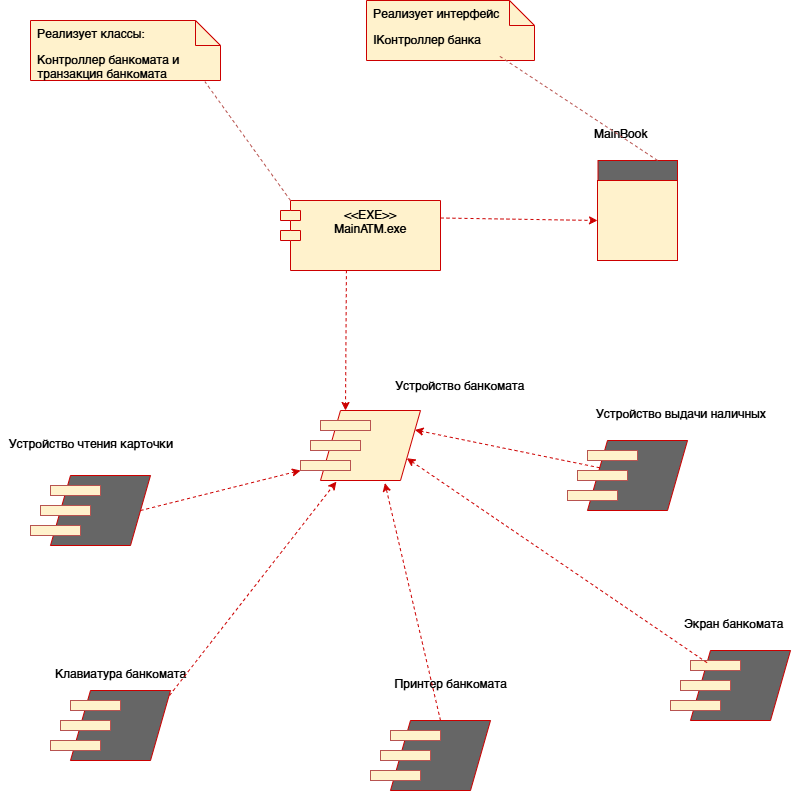

The diagram above was exported from draw.io. Its source (the exported page's mxGraphModel, read from the mxfile embedded in the PNG):
<mxGraphModel dx="1426" dy="751" grid="1" gridSize="10" guides="1" tooltips="1" connect="1" arrows="1" fold="1" page="1" pageScale="1" pageWidth="827" pageHeight="1169" math="0" shadow="0">
  <root>
    <mxCell id="0" />
    <mxCell id="1" parent="0" />
    <mxCell id="fV0NbwpxmxWe0a_ERP2X-2" value="" style="shape=parallelogram;perimeter=parallelogramPerimeter;whiteSpace=wrap;html=1;fixedSize=1;fillColor=#fff2cc;strokeColor=#CC0000;" parent="1" vertex="1">
      <mxGeometry x="350" y="450" width="100" height="70" as="geometry" />
    </mxCell>
    <mxCell id="fV0NbwpxmxWe0a_ERP2X-3" value="" style="rounded=0;whiteSpace=wrap;html=1;fillColor=#FFF2CC;strokeColor=#b85450;" parent="1" vertex="1">
      <mxGeometry x="350" y="460" width="50" height="10" as="geometry" />
    </mxCell>
    <mxCell id="fV0NbwpxmxWe0a_ERP2X-4" value="" style="rounded=0;whiteSpace=wrap;html=1;fillColor=#FFF2CC;strokeColor=#b85450;" parent="1" vertex="1">
      <mxGeometry x="340" y="480" width="50" height="10" as="geometry" />
    </mxCell>
    <mxCell id="fV0NbwpxmxWe0a_ERP2X-11" value="" style="rounded=0;whiteSpace=wrap;html=1;fillColor=#FFF2CC;strokeColor=#b85450;" parent="1" vertex="1">
      <mxGeometry x="330" y="500" width="50" height="10" as="geometry" />
    </mxCell>
    <mxCell id="fV0NbwpxmxWe0a_ERP2X-12" value="" style="shape=parallelogram;perimeter=parallelogramPerimeter;whiteSpace=wrap;html=1;fixedSize=1;fillColor=#666666;strokeColor=#CC0000;" parent="1" vertex="1">
      <mxGeometry x="80" y="515" width="100" height="70" as="geometry" />
    </mxCell>
    <mxCell id="fV0NbwpxmxWe0a_ERP2X-13" value="" style="rounded=0;whiteSpace=wrap;html=1;fillColor=#FFF2CC;strokeColor=#b85450;" parent="1" vertex="1">
      <mxGeometry x="80" y="525" width="50" height="10" as="geometry" />
    </mxCell>
    <mxCell id="fV0NbwpxmxWe0a_ERP2X-14" value="" style="rounded=0;whiteSpace=wrap;html=1;fillColor=#FFF2CC;strokeColor=#b85450;" parent="1" vertex="1">
      <mxGeometry x="70" y="545" width="50" height="10" as="geometry" />
    </mxCell>
    <mxCell id="fV0NbwpxmxWe0a_ERP2X-15" value="" style="rounded=0;whiteSpace=wrap;html=1;fillColor=#FFF2CC;strokeColor=#b85450;" parent="1" vertex="1">
      <mxGeometry x="60" y="565" width="50" height="10" as="geometry" />
    </mxCell>
    <mxCell id="fV0NbwpxmxWe0a_ERP2X-20" value="" style="shape=parallelogram;perimeter=parallelogramPerimeter;whiteSpace=wrap;html=1;fixedSize=1;fillColor=#666666;strokeColor=#CC0000;" parent="1" vertex="1">
      <mxGeometry x="100" y="730" width="100" height="70" as="geometry" />
    </mxCell>
    <mxCell id="fV0NbwpxmxWe0a_ERP2X-21" value="" style="rounded=0;whiteSpace=wrap;html=1;fillColor=#FFF2CC;strokeColor=#b85450;" parent="1" vertex="1">
      <mxGeometry x="100" y="740" width="50" height="10" as="geometry" />
    </mxCell>
    <mxCell id="fV0NbwpxmxWe0a_ERP2X-22" value="" style="rounded=0;whiteSpace=wrap;html=1;fillColor=#FFF2CC;strokeColor=#b85450;" parent="1" vertex="1">
      <mxGeometry x="90" y="760" width="50" height="10" as="geometry" />
    </mxCell>
    <mxCell id="fV0NbwpxmxWe0a_ERP2X-23" value="" style="rounded=0;whiteSpace=wrap;html=1;fillColor=#FFF2CC;strokeColor=#b85450;" parent="1" vertex="1">
      <mxGeometry x="80" y="780" width="50" height="10" as="geometry" />
    </mxCell>
    <mxCell id="fV0NbwpxmxWe0a_ERP2X-24" value="" style="shape=parallelogram;perimeter=parallelogramPerimeter;whiteSpace=wrap;html=1;fixedSize=1;fillColor=#666666;strokeColor=#CC0000;" parent="1" vertex="1">
      <mxGeometry x="420" y="760" width="100" height="70" as="geometry" />
    </mxCell>
    <mxCell id="fV0NbwpxmxWe0a_ERP2X-25" value="" style="rounded=0;whiteSpace=wrap;html=1;fillColor=#FFF2CC;strokeColor=#b85450;" parent="1" vertex="1">
      <mxGeometry x="420" y="770" width="50" height="10" as="geometry" />
    </mxCell>
    <mxCell id="fV0NbwpxmxWe0a_ERP2X-26" value="" style="rounded=0;whiteSpace=wrap;html=1;fillColor=#FFF2CC;strokeColor=#b85450;" parent="1" vertex="1">
      <mxGeometry x="410" y="790" width="50" height="10" as="geometry" />
    </mxCell>
    <mxCell id="fV0NbwpxmxWe0a_ERP2X-27" value="" style="rounded=0;whiteSpace=wrap;html=1;fillColor=#FFF2CC;strokeColor=#b85450;" parent="1" vertex="1">
      <mxGeometry x="400" y="810" width="50" height="10" as="geometry" />
    </mxCell>
    <mxCell id="fV0NbwpxmxWe0a_ERP2X-28" value="" style="shape=parallelogram;perimeter=parallelogramPerimeter;whiteSpace=wrap;html=1;fixedSize=1;fillColor=#666666;strokeColor=#CC0000;" parent="1" vertex="1">
      <mxGeometry x="720" y="690" width="100" height="70" as="geometry" />
    </mxCell>
    <mxCell id="fV0NbwpxmxWe0a_ERP2X-29" value="" style="rounded=0;whiteSpace=wrap;html=1;fillColor=#FFF2CC;strokeColor=#b85450;" parent="1" vertex="1">
      <mxGeometry x="720" y="700" width="50" height="10" as="geometry" />
    </mxCell>
    <mxCell id="fV0NbwpxmxWe0a_ERP2X-30" value="" style="rounded=0;whiteSpace=wrap;html=1;fillColor=#FFF2CC;strokeColor=#b85450;" parent="1" vertex="1">
      <mxGeometry x="710" y="720" width="50" height="10" as="geometry" />
    </mxCell>
    <mxCell id="fV0NbwpxmxWe0a_ERP2X-31" value="" style="rounded=0;whiteSpace=wrap;html=1;fillColor=#FFF2CC;strokeColor=#b85450;" parent="1" vertex="1">
      <mxGeometry x="700" y="740" width="50" height="10" as="geometry" />
    </mxCell>
    <mxCell id="fV0NbwpxmxWe0a_ERP2X-32" value="" style="shape=parallelogram;perimeter=parallelogramPerimeter;whiteSpace=wrap;html=1;fixedSize=1;fillColor=#666666;strokeColor=#CC0000;" parent="1" vertex="1">
      <mxGeometry x="617" y="480" width="100" height="70" as="geometry" />
    </mxCell>
    <mxCell id="fV0NbwpxmxWe0a_ERP2X-33" value="" style="rounded=0;whiteSpace=wrap;html=1;fillColor=#FFF2CC;strokeColor=#b85450;" parent="1" vertex="1">
      <mxGeometry x="617" y="490" width="50" height="10" as="geometry" />
    </mxCell>
    <mxCell id="fV0NbwpxmxWe0a_ERP2X-34" value="" style="rounded=0;whiteSpace=wrap;html=1;fillColor=#FFF2CC;strokeColor=#b85450;" parent="1" vertex="1">
      <mxGeometry x="607" y="510" width="50" height="10" as="geometry" />
    </mxCell>
    <mxCell id="fV0NbwpxmxWe0a_ERP2X-35" value="" style="rounded=0;whiteSpace=wrap;html=1;fillColor=#FFF2CC;strokeColor=#b85450;" parent="1" vertex="1">
      <mxGeometry x="597" y="530" width="50" height="10" as="geometry" />
    </mxCell>
    <mxCell id="fV0NbwpxmxWe0a_ERP2X-36" value="&amp;lt;&amp;lt;EXE&amp;gt;&amp;gt;&lt;div&gt;MainATM.exe&lt;/div&gt;" style="shape=module;align=left;spacingLeft=20;align=center;verticalAlign=top;whiteSpace=wrap;html=1;fillColor=#fff2cc;strokeColor=#CC0000;" parent="1" vertex="1">
      <mxGeometry x="310" y="240" width="160" height="70" as="geometry" />
    </mxCell>
    <mxCell id="fV0NbwpxmxWe0a_ERP2X-39" style="edgeStyle=orthogonalEdgeStyle;rounded=0;orthogonalLoop=1;jettySize=auto;html=1;exitX=0.5;exitY=0;exitDx=0;exitDy=0;entryX=0.5;entryY=1;entryDx=0;entryDy=0;fillColor=#fff2cc;strokeColor=#CC0000;" parent="1" source="fV0NbwpxmxWe0a_ERP2X-37" target="fV0NbwpxmxWe0a_ERP2X-38" edge="1">
      <mxGeometry relative="1" as="geometry" />
    </mxCell>
    <mxCell id="fV0NbwpxmxWe0a_ERP2X-37" value="" style="whiteSpace=wrap;html=1;aspect=fixed;fillColor=#fff2cc;strokeColor=#CC0000;" parent="1" vertex="1">
      <mxGeometry x="627" y="220" width="80" height="80" as="geometry" />
    </mxCell>
    <mxCell id="fV0NbwpxmxWe0a_ERP2X-38" value="" style="rounded=0;whiteSpace=wrap;html=1;fillColor=#666666;strokeColor=#CC0000;" parent="1" vertex="1">
      <mxGeometry x="627.5" y="200" width="79.5" height="20" as="geometry" />
    </mxCell>
    <mxCell id="fV0NbwpxmxWe0a_ERP2X-40" value="IКонтроллер банка" style="shape=note2;boundedLbl=1;whiteSpace=wrap;html=1;size=25;verticalAlign=top;align=left;spacingLeft=5;fillColor=#fff2cc;strokeColor=#CC0000;" parent="1" vertex="1">
      <mxGeometry x="396" y="40" width="168" height="60" as="geometry" />
    </mxCell>
    <mxCell id="fV0NbwpxmxWe0a_ERP2X-41" value="Реализует интерфейс" style="resizeWidth=1;part=1;strokeColor=none;fillColor=none;align=left;spacingLeft=5;whiteSpace=wrap;html=1;" parent="fV0NbwpxmxWe0a_ERP2X-40" vertex="1">
      <mxGeometry width="168" height="25" relative="1" as="geometry" />
    </mxCell>
    <mxCell id="fV0NbwpxmxWe0a_ERP2X-42" value="Контроллер банкомата и транзакция банкомата" style="shape=note2;boundedLbl=1;whiteSpace=wrap;html=1;size=25;verticalAlign=top;align=left;spacingLeft=5;fillColor=#fff2cc;strokeColor=#CC0000;" parent="1" vertex="1">
      <mxGeometry x="60" y="60" width="190" height="60" as="geometry" />
    </mxCell>
    <mxCell id="fV0NbwpxmxWe0a_ERP2X-43" value="Реализует классы:" style="resizeWidth=1;part=1;strokeColor=none;fillColor=none;align=left;spacingLeft=5;whiteSpace=wrap;html=1;" parent="fV0NbwpxmxWe0a_ERP2X-42" vertex="1">
      <mxGeometry width="190" height="25" relative="1" as="geometry" />
    </mxCell>
    <mxCell id="fV0NbwpxmxWe0a_ERP2X-44" value="Устройство банкомата" style="text;html=1;align=center;verticalAlign=middle;resizable=0;points=[];autosize=1;strokeColor=none;fillColor=none;" parent="1" vertex="1">
      <mxGeometry x="414" y="410" width="150" height="30" as="geometry" />
    </mxCell>
    <mxCell id="fV0NbwpxmxWe0a_ERP2X-45" value="Устройство выдачи наличных" style="text;html=1;align=center;verticalAlign=middle;resizable=0;points=[];autosize=1;strokeColor=none;fillColor=none;" parent="1" vertex="1">
      <mxGeometry x="615" y="438" width="190" height="30" as="geometry" />
    </mxCell>
    <mxCell id="fV0NbwpxmxWe0a_ERP2X-46" value="Экран банкомата" style="text;html=1;align=center;verticalAlign=middle;resizable=0;points=[];autosize=1;strokeColor=none;fillColor=none;" parent="1" vertex="1">
      <mxGeometry x="703" y="648" width="120" height="30" as="geometry" />
    </mxCell>
    <mxCell id="fV0NbwpxmxWe0a_ERP2X-47" value="Принтер банкомата" style="text;html=1;align=center;verticalAlign=middle;resizable=0;points=[];autosize=1;strokeColor=none;fillColor=none;" parent="1" vertex="1">
      <mxGeometry x="415" y="708" width="130" height="30" as="geometry" />
    </mxCell>
    <mxCell id="fV0NbwpxmxWe0a_ERP2X-48" value="Клавиатура банкомата" style="text;html=1;align=center;verticalAlign=middle;resizable=0;points=[];autosize=1;strokeColor=none;fillColor=none;" parent="1" vertex="1">
      <mxGeometry x="75" y="698" width="150" height="30" as="geometry" />
    </mxCell>
    <mxCell id="fV0NbwpxmxWe0a_ERP2X-49" value="Устройство чтения карточки" style="text;html=1;align=center;verticalAlign=middle;resizable=0;points=[];autosize=1;strokeColor=none;fillColor=none;" parent="1" vertex="1">
      <mxGeometry x="30" y="468" width="180" height="30" as="geometry" />
    </mxCell>
    <mxCell id="fV0NbwpxmxWe0a_ERP2X-50" value="MainBook" style="text;html=1;align=center;verticalAlign=middle;resizable=0;points=[];autosize=1;strokeColor=none;fillColor=none;" parent="1" vertex="1">
      <mxGeometry x="610" y="158" width="80" height="30" as="geometry" />
    </mxCell>
    <mxCell id="fV0NbwpxmxWe0a_ERP2X-51" value="" style="endArrow=none;dashed=1;html=1;rounded=0;entryX=0.918;entryY=1.019;entryDx=0;entryDy=0;entryPerimeter=0;exitX=0;exitY=0;exitDx=10;exitDy=0;exitPerimeter=0;fillColor=#f8cecc;strokeColor=#b85450;" parent="1" source="fV0NbwpxmxWe0a_ERP2X-36" target="fV0NbwpxmxWe0a_ERP2X-42" edge="1">
      <mxGeometry width="50" height="50" relative="1" as="geometry">
        <mxPoint x="290" y="210" as="sourcePoint" />
        <mxPoint x="340" y="160" as="targetPoint" />
      </mxGeometry>
    </mxCell>
    <mxCell id="fV0NbwpxmxWe0a_ERP2X-52" value="" style="endArrow=none;dashed=1;html=1;rounded=0;entryX=0.79;entryY=0.924;entryDx=0;entryDy=0;entryPerimeter=0;fillColor=#f8cecc;strokeColor=#b85450;exitX=0.75;exitY=0;exitDx=0;exitDy=0;" parent="1" source="fV0NbwpxmxWe0a_ERP2X-38" target="fV0NbwpxmxWe0a_ERP2X-40" edge="1">
      <mxGeometry width="50" height="50" relative="1" as="geometry">
        <mxPoint x="700" y="190" as="sourcePoint" />
        <mxPoint x="682" y="113.5" as="targetPoint" />
      </mxGeometry>
    </mxCell>
    <mxCell id="fV0NbwpxmxWe0a_ERP2X-57" style="rounded=0;orthogonalLoop=1;jettySize=auto;html=1;exitX=0.5;exitY=0;exitDx=0;exitDy=0;entryX=0.644;entryY=1.037;entryDx=0;entryDy=0;strokeColor=#CC0000;dashed=1;entryPerimeter=0;" parent="1" target="fV0NbwpxmxWe0a_ERP2X-2" edge="1">
      <mxGeometry relative="1" as="geometry">
        <mxPoint x="496" y="610" as="targetPoint" />
        <mxPoint x="470" y="760" as="sourcePoint" />
      </mxGeometry>
    </mxCell>
    <mxCell id="fV0NbwpxmxWe0a_ERP2X-58" style="rounded=0;orthogonalLoop=1;jettySize=auto;html=1;exitX=0.5;exitY=0;exitDx=0;exitDy=0;entryX=0.159;entryY=1.016;entryDx=0;entryDy=0;strokeColor=#CC0000;dashed=1;entryPerimeter=0;" parent="1" target="fV0NbwpxmxWe0a_ERP2X-2" edge="1">
      <mxGeometry relative="1" as="geometry">
        <mxPoint x="225" y="585" as="targetPoint" />
        <mxPoint x="199" y="735" as="sourcePoint" />
      </mxGeometry>
    </mxCell>
    <mxCell id="fV0NbwpxmxWe0a_ERP2X-59" style="rounded=0;orthogonalLoop=1;jettySize=auto;html=1;entryX=1;entryY=0.75;entryDx=0;entryDy=0;strokeColor=#CC0000;dashed=1;" parent="1" source="fV0NbwpxmxWe0a_ERP2X-28" target="fV0NbwpxmxWe0a_ERP2X-2" edge="1">
      <mxGeometry relative="1" as="geometry">
        <mxPoint x="623" y="600" as="targetPoint" />
        <mxPoint x="597" y="750" as="sourcePoint" />
      </mxGeometry>
    </mxCell>
    <mxCell id="fV0NbwpxmxWe0a_ERP2X-60" style="rounded=0;orthogonalLoop=1;jettySize=auto;html=1;entryX=1;entryY=0.25;entryDx=0;entryDy=0;strokeColor=#CC0000;dashed=1;" parent="1" source="fV0NbwpxmxWe0a_ERP2X-32" target="fV0NbwpxmxWe0a_ERP2X-2" edge="1">
      <mxGeometry relative="1" as="geometry">
        <mxPoint x="460" y="468" as="targetPoint" />
        <mxPoint x="434" y="618" as="sourcePoint" />
      </mxGeometry>
    </mxCell>
    <mxCell id="fV0NbwpxmxWe0a_ERP2X-61" style="rounded=0;orthogonalLoop=1;jettySize=auto;html=1;exitX=1;exitY=0.5;exitDx=0;exitDy=0;entryX=0;entryY=1;entryDx=0;entryDy=0;strokeColor=#CC0000;dashed=1;" parent="1" source="fV0NbwpxmxWe0a_ERP2X-12" target="fV0NbwpxmxWe0a_ERP2X-11" edge="1">
      <mxGeometry relative="1" as="geometry">
        <mxPoint x="210" y="395" as="targetPoint" />
        <mxPoint x="184" y="545" as="sourcePoint" />
      </mxGeometry>
    </mxCell>
    <mxCell id="fV0NbwpxmxWe0a_ERP2X-62" style="rounded=0;orthogonalLoop=1;jettySize=auto;html=1;exitX=0.412;exitY=0.996;exitDx=0;exitDy=0;entryX=0.25;entryY=0;entryDx=0;entryDy=0;strokeColor=#CC0000;dashed=1;exitPerimeter=0;" parent="1" source="fV0NbwpxmxWe0a_ERP2X-36" target="fV0NbwpxmxWe0a_ERP2X-2" edge="1">
      <mxGeometry relative="1" as="geometry">
        <mxPoint x="388" y="280" as="targetPoint" />
        <mxPoint x="362" y="430" as="sourcePoint" />
      </mxGeometry>
    </mxCell>
    <mxCell id="fV0NbwpxmxWe0a_ERP2X-63" style="rounded=0;orthogonalLoop=1;jettySize=auto;html=1;exitX=1;exitY=0.25;exitDx=0;exitDy=0;entryX=0;entryY=0.5;entryDx=0;entryDy=0;strokeColor=#CC0000;dashed=1;" parent="1" source="fV0NbwpxmxWe0a_ERP2X-36" target="fV0NbwpxmxWe0a_ERP2X-37" edge="1">
      <mxGeometry relative="1" as="geometry">
        <mxPoint x="500" y="510" as="targetPoint" />
        <mxPoint x="474" y="660" as="sourcePoint" />
        <Array as="points" />
      </mxGeometry>
    </mxCell>
  </root>
</mxGraphModel>